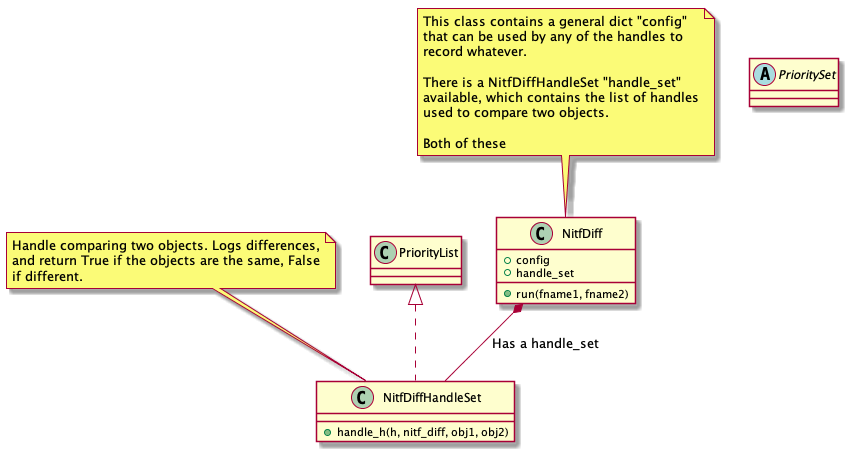

The diagram above was rendered by PlantUML. Its source (embedded in the PNG):
@startuml
class NitfDiff {
   +config
   +handle_set
   +run(fname1, fname2)
}
note top
   This class contains a general dict "config"
   that can be used by any of the handles to
   record whatever.

   There is a NitfDiffHandleSet "handle_set"
   available, which contains the list of handles
   used to compare two objects.

   Both of these
end note

abstract class PrioritySet

class NitfDiffHandleSet {
   +handle_h(h, nitf_diff, obj1, obj2)
}
note top
   Handle comparing two objects. Logs differences,
   and return True if the objects are the same, False
   if different.
end note

PriorityList <|.. NitfDiffHandleSet
NitfDiff *-- NitfDiffHandleSet : Has a handle_set

@enduml